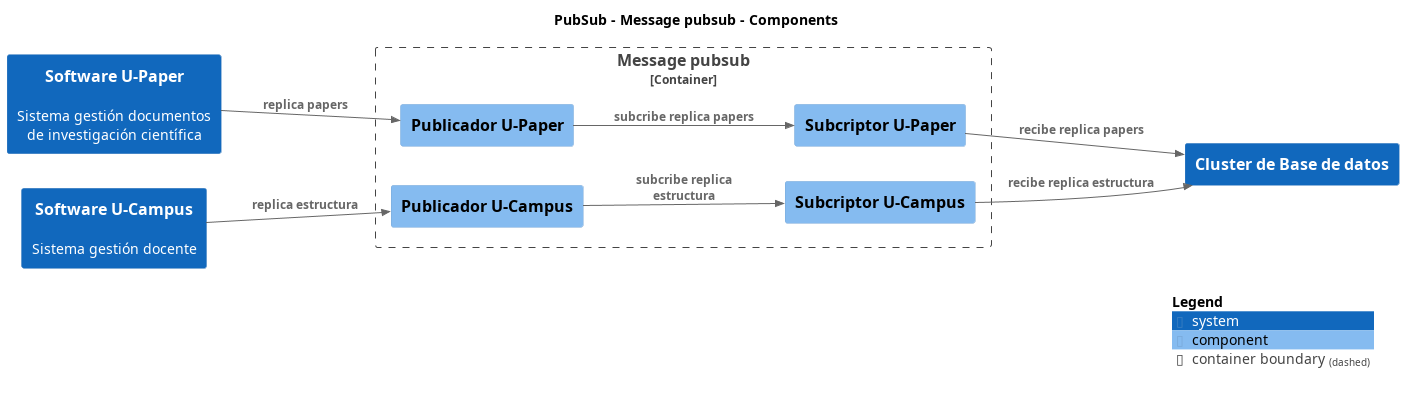

The diagram above was rendered by PlantUML. Its source (embedded in the PNG):
@startuml
set separator none
title PubSub - Message pubsub - Components

left to right direction

!include <C4/C4>
!include <C4/C4_Context>
!include <C4/C4_Component>

System(SoftwareUPaper, "Software U-Paper", "Sistema gestión documentos de investigación científica", $tags="")
System(SoftwareUCampus, "Software U-Campus", "Sistema gestión docente", $tags="")
System(ClusterdeBasededatos, "Cluster de Base de datos", "", $tags="")

Container_Boundary("PubSub.Messagepubsub_boundary", "Message pubsub", $tags="") {
  Component(PubSub.Messagepubsub.PublicadorUPaper, "Publicador U-Paper", "", $tags="")
  Component(PubSub.Messagepubsub.SubcriptorUCampus, "Subcriptor U-Campus", "", $tags="")
  Component(PubSub.Messagepubsub.SubcriptorUPaper, "Subcriptor U-Paper", "", $tags="")
  Component(PubSub.Messagepubsub.PublicadorUCampus, "Publicador U-Campus", "", $tags="")
}

Rel_D(PubSub.Messagepubsub.PublicadorUCampus, PubSub.Messagepubsub.SubcriptorUCampus, "subcribe replica estructura", $tags="")
Rel_D(PubSub.Messagepubsub.SubcriptorUCampus, ClusterdeBasededatos, "recibe replica estructura", $tags="")
Rel_D(PubSub.Messagepubsub.PublicadorUPaper, PubSub.Messagepubsub.SubcriptorUPaper, "subcribe replica papers", $tags="")
Rel_D(PubSub.Messagepubsub.SubcriptorUPaper, ClusterdeBasededatos, "recibe replica papers", $tags="")
Rel_D(SoftwareUCampus, PubSub.Messagepubsub.PublicadorUCampus, "replica estructura", $tags="")
Rel_D(SoftwareUPaper, PubSub.Messagepubsub.PublicadorUPaper, "replica papers", $tags="")

SHOW_LEGEND(true)
@enduml